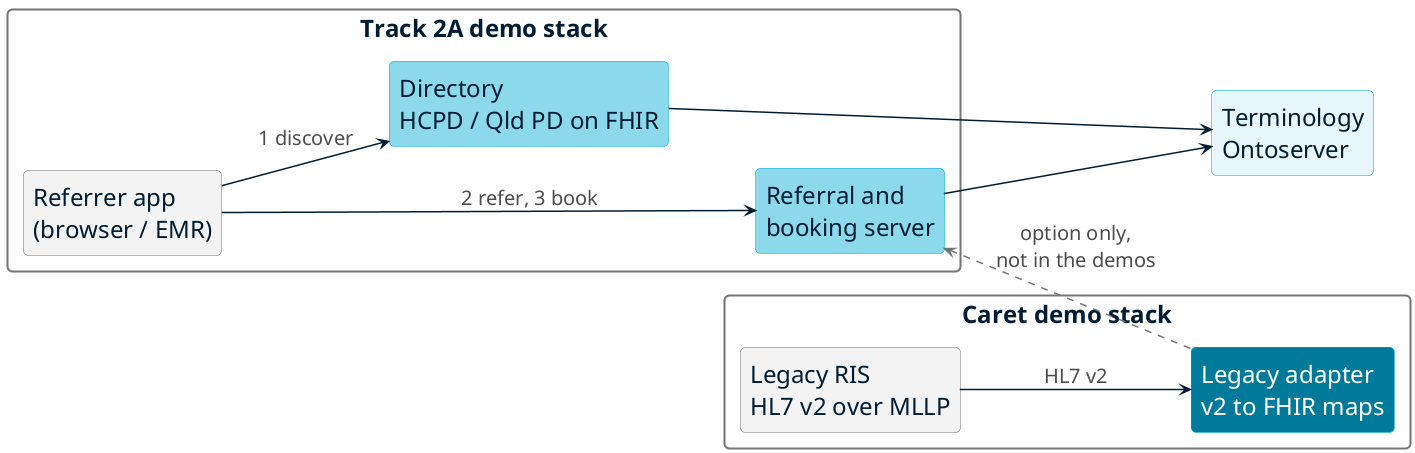

The diagram above was rendered by PlantUML. Its source (embedded in the PNG):
@startuml services-architecture
' Zoom level 2: how the six services could be joined. The two demo stacks (Track 2A, Caret) are drawn as separate boxes
' because they are separate in the demos; the one dashed line is a design option, not something we run. Eventing,
' conformance and the imaging provider are on the map (services-map.puml) and left off here to keep this readable.
!include palette.iuml
skinparam defaultFontSize 24
skinparam ArrowFontSize 20
skinparam componentStyle rectangle
skinparam ranksep 70
skinparam nodesep 40
left to right direction

rectangle "Track 2A demo stack" as T2A #FFFFFF;line:757579;line.bold {
  rectangle "Referrer app\n(browser / EMR)" as REF #F2F2F2;line:757579
  rectangle "Directory\nHCPD / Qld PD on FHIR" as DIR #$L2
  rectangle "Referral and\nbooking server" as SRV #$L2
}
rectangle "Caret demo stack" as CAR #FFFFFF;line:757579;line.bold {
  rectangle "Legacy RIS\nHL7 v2 over MLLP" as RIS #F2F2F2;line:757579
  rectangle "<color:white>Legacy adapter</color>\n<color:white>v2 to FHIR maps</color>" as ADP #$L3
}
rectangle "Terminology\nOntoserver" as TX #$L1

REF --> DIR : 1 discover
REF --> SRV : 2 refer, 3 book
RIS --> ADP : HL7 v2
DIR --> TX
SRV --> TX
ADP .up.> SRV #757579 : option only,\nnot in the demos

REF -[hidden]down-> RIS
DIR -[hidden]down-> SRV
@enduml